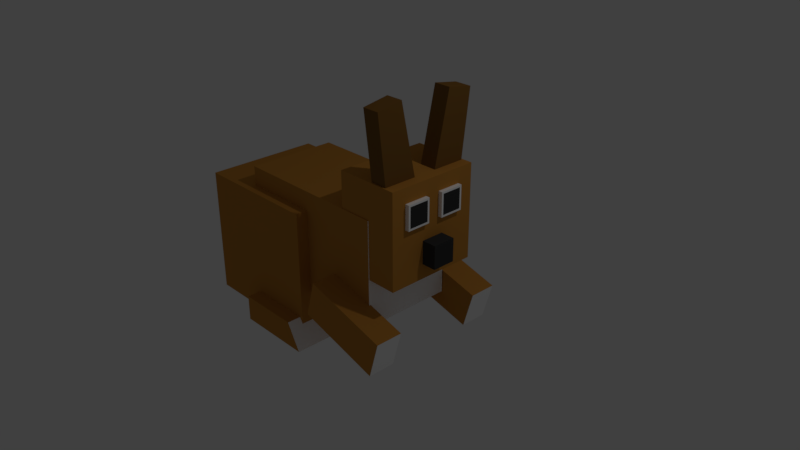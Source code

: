 # Source: kelincilompat.blend  (saved by Blender 2.79.0; exported with 4.5.12 LTS)
import bpy
from mathutils import Matrix  # noqa: F401  (used for matrix-valued properties, if any)

bpy.ops.wm.read_factory_settings(use_empty=True)
scene = bpy.context.scene
scene.name = 'Scene'

# ---- collections
col_collection_1 = bpy.data.collections.new('Collection 1'); scene.collection.children.link(col_collection_1)

# ---- materials (node trees are filled in below, after node groups)
mat_material_009 = bpy.data.materials.new('Material.009')
mat_material_009.alpha_threshold = 0.0
mat_material_009.use_transparent_shadow = False
mat_material_009.diffuse_color = (0.5277, 0.2316, 0.04109, 1.0)
mat_material_009.roughness = 0.5
mat_material_009.specular_intensity = 0.0
mat_material_006 = bpy.data.materials.new('Material.006')
mat_material_006.alpha_threshold = 0.0
mat_material_006.use_transparent_shadow = False
mat_material_006.diffuse_color = (1.0, 1.0, 1.0, 1.0)
mat_material_006.roughness = 0.5
mat_material_006.specular_intensity = 0.0
mat_material_010 = bpy.data.materials.new('Material.010')
mat_material_010.alpha_threshold = 0.0
mat_material_010.use_transparent_shadow = False
mat_material_010.diffuse_color = (0.2079, 0.09914, 0.0223, 1.0)
mat_material_010.roughness = 0.5
mat_material_010.specular_intensity = 0.0
mat_material_011 = bpy.data.materials.new('Material.011')
mat_material_011.alpha_threshold = 0.0
mat_material_011.use_transparent_shadow = False
mat_material_011.diffuse_color = (0.04203, 0.04203, 0.04203, 1.0)
mat_material_011.roughness = 0.5
mat_material_011.specular_intensity = 0.0
mat_material_015 = bpy.data.materials.new('Material.015')
mat_material_015.alpha_threshold = 0.0
mat_material_015.use_transparent_shadow = False
mat_material_015.diffuse_color = (0.05746, 0.8, 0.06652, 1.0)
mat_material_015.roughness = 0.5
mat_material_015.specular_intensity = 0.0
mat_material_022 = bpy.data.materials.new('Material.022')
mat_material_022.alpha_threshold = 0.0
mat_material_022.use_transparent_shadow = False
mat_material_022.diffuse_color = (1.0, 0.07498, 0.004524, 1.0)
mat_material_022.roughness = 0.5
mat_material_022.specular_intensity = 0.0

# ---- material node trees

# ---- world
world_world = bpy.data.worlds.new('World'); scene.world = world_world
world_world.color = (0.05088, 0.05088, 0.05088)
world_world.use_sun_shadow = False
world_world.sun_shadow_jitter_overblur = 0.0
world_world.cycles.sampling_method = 'MANUAL'

# ---- cameras
cam_camera = bpy.data.cameras.new('Camera')
cam_camera.clip_end = 100.0
cam_camera.lens = 35.0
cam_camera.sensor_width = 32.0
cam_camera.sensor_height = 18.0
cam_camera.ortho_scale = 7.314
cam_camera.dof.focus_distance = 0.0
cam_camera.dof.aperture_fstop = 128.0

# ---- lights
light_lamp = bpy.data.lights.new('Lamp', 'POINT')
light_lamp.transmission_factor = 0.0
light_lamp.cutoff_distance = 30.0
light_lamp.energy = 100.0
light_lamp.shadow_buffer_clip_start = 1.001
light_lamp.shadow_soft_size = 0.1
light_lamp.shadow_maximum_resolution = 0.006
light_lamp.use_absolute_resolution = True

# ---- meshes
me_cube_003 = bpy.data.meshes.new('Cube.003')
me_cube_003.from_pydata([(-1.096, -0.5236, -0.677), (-1.096, -0.5236, 0.4393), (-1.096, 0.4913, -0.677), (-1.096, 0.4913, 0.4393), (-0.1975, -0.5236, -0.677), (-0.1975, -0.5236, 0.4393), (-0.1975, 0.4913, -0.677), (-0.1975, 0.4913, 0.4393), (0.5675, 0.3934, 0.9133), (0.5675, 0.3934, 0.1106), (0.5675, -0.4094, 0.9133), (0.5675, -0.4094, 0.1106), (0.1362, 0.3934, 0.9133), (0.1362, 0.3934, 0.1106), (0.1362, -0.4094, 0.9133), (0.1362, -0.4094, 0.1106), (0.3859, 0.09124, 0.904), (0.3859, 0.2283, 1.511), (0.3859, 0.3698, 0.8551), (0.3859, 0.4479, 1.472), (0.4991, 0.09124, 0.904), (0.4991, 0.2283, 1.511), (0.4991, 0.3698, 0.8551), (0.4991, 0.4479, 1.472), (0.3859, -0.3886, 0.8659), (0.3859, -0.4589, 1.484), (0.3859, -0.1094, 0.9113), (0.3859, -0.2389, 1.52), (0.4991, -0.3886, 0.8659), (0.4991, -0.4589, 1.484), (0.4991, -0.1094, 0.9113), (0.4991, -0.2389, 1.52), (0.664, 0.0901, 0.4323), (0.664, 0.0901, 0.2361), (0.664, -0.1061, 0.4323), (0.664, -0.1061, 0.2361), (0.5499, 0.0901, 0.4323), (0.5499, 0.0901, 0.2361), (0.5499, -0.1061, 0.4323), (0.5499, -0.1061, 0.2361), (0.5944, -0.09602, 0.7688), (0.5944, -0.09602, 0.5964), (0.5944, -0.2684, 0.7688), (0.5944, -0.2684, 0.5964), (0.5136, -0.07931, 0.7855), (0.5136, -0.07931, 0.5797), (0.5136, -0.2851, 0.7855), (0.5136, -0.2851, 0.5797), (0.5944, 0.2382, 0.7688), (0.5944, 0.2382, 0.5964), (0.5944, 0.0658, 0.7688), (0.5944, 0.0658, 0.5964), (0.5136, 0.2549, 0.7855), (0.5136, 0.2549, 0.5797), (0.5136, 0.04909, 0.7855), (0.5136, 0.04909, 0.5797), (-1.25, -0.2219, -0.3395), (-1.25, -0.2219, 0.09824), (-1.25, 0.2159, -0.3395), (-1.25, 0.2159, 0.09824), (-1.098, -0.2219, -0.3395), (-1.098, -0.2219, 0.09824), (-1.098, 0.2159, -0.3395), (-1.098, 0.2159, 0.09824), (-0.6659, -0.648, -0.738), (-0.6659, -0.648, -0.5115), (-0.6659, -0.3213, -0.738), (-0.6659, -0.3213, -0.5115), (-0.1212, -0.648, -0.738), (-0.2207, -0.648, -0.5115), (-0.1212, -0.3213, -0.738), (-0.2207, -0.3213, -0.5115), (-0.7428, -0.4179, -0.3052), (-0.7428, -0.4179, 0.6063), (-0.7428, 0.376, -0.3052), (-0.7428, 0.376, 0.6063), (0.3665, -0.4179, -0.3052), (0.3665, -0.4179, 0.6063), (0.3665, 0.376, -0.3052), (0.3665, 0.376, 0.6063), (0.5944, -0.2851, 0.7855), (0.5944, -0.2851, 0.5797), (0.5944, -0.07931, 0.7855), (0.5944, -0.07931, 0.5797), (0.5944, 0.04909, 0.7855), (0.5944, 0.04909, 0.5797), (0.5944, 0.2549, 0.7855), (0.5944, 0.2549, 0.5797), (-0.01657, -0.6378, -0.3145), (0.05386, -0.6378, 0.003918), (-0.01657, -0.4025, -0.3145), (0.05386, -0.4025, 0.003918), (0.56, -0.6378, -0.5229), (0.6304, -0.6378, -0.2046), (0.56, -0.4025, -0.5229), (0.6304, -0.4025, -0.2046), (-0.01657, 0.3822, -0.3145), (0.05386, 0.3822, 0.003918), (-0.01657, 0.6175, -0.3145), (0.05386, 0.6175, 0.003918), (0.56, 0.3822, -0.5229), (0.6304, 0.3822, -0.2046), (0.56, 0.6175, -0.5229), (0.6304, 0.6175, -0.2046), (-0.6659, 0.2817, -0.738), (-0.6659, 0.2817, -0.5115), (-0.6659, 0.6083, -0.738), (-0.6659, 0.6083, -0.5115), (-0.1212, 0.2817, -0.738), (-0.2207, 0.2817, -0.5115), (-0.1212, 0.6083, -0.738), (-0.2207, 0.6083, -0.5115)], [], [(1, 3, 2, 0), (3, 7, 6, 2), (7, 5, 4, 6), (5, 1, 0, 4), (0, 2, 6, 4), (5, 7, 3, 1), (15, 13, 9, 11), (12, 8, 9, 13), (14, 12, 13, 15), (10, 8, 12, 14), (10, 14, 15, 11), (8, 10, 11, 9), (21, 17, 16, 20), (19, 23, 22, 18), (16, 18, 22, 20), (23, 21, 20, 22), (21, 23, 19, 17), (17, 19, 18, 16), (29, 25, 24, 28), (27, 31, 30, 26), (24, 26, 30, 28), (31, 29, 28, 30), (29, 31, 27, 25), (25, 27, 26, 24), (39, 37, 33, 35), (36, 32, 33, 37), (38, 36, 37, 39), (34, 32, 36, 38), (34, 38, 39, 35), (32, 34, 35, 33), (47, 45, 83, 81), (44, 82, 83, 45), (46, 44, 45, 47), (80, 82, 44, 46), (80, 46, 47, 81), (40, 42, 43, 41), (55, 53, 87, 85), (52, 86, 87, 53), (54, 52, 53, 55), (84, 86, 52, 54), (84, 54, 55, 85), (48, 50, 51, 49), (57, 59, 58, 56), (59, 63, 62, 58), (63, 61, 60, 62), (61, 57, 56, 60), (56, 58, 62, 60), (61, 63, 59, 57), (65, 67, 66, 64), (67, 71, 70, 66), (71, 69, 68, 70), (69, 65, 64, 68), (64, 66, 70, 68), (69, 71, 67, 65), (73, 75, 74, 72), (75, 79, 78, 74), (79, 77, 76, 78), (77, 73, 72, 76), (72, 74, 78, 76), (77, 79, 75, 73), (43, 42, 80, 81), (40, 41, 83, 82), (42, 40, 82, 80), (41, 43, 81, 83), (51, 50, 84, 85), (48, 49, 87, 86), (50, 48, 86, 84), (49, 51, 85, 87), (89, 91, 90, 88), (91, 95, 94, 90), (95, 93, 92, 94), (93, 89, 88, 92), (88, 90, 94, 92), (93, 95, 91, 89), (97, 99, 98, 96), (99, 103, 102, 98), (103, 101, 100, 102), (101, 97, 96, 100), (96, 98, 102, 100), (101, 103, 99, 97), (105, 107, 106, 104), (107, 111, 110, 106), (111, 109, 108, 110), (109, 105, 104, 108), (104, 106, 110, 108), (109, 111, 107, 105)])
me_cube_003.polygons.foreach_set('material_index', [0, 0, 0, 0, 0, 0, 0, 0, 0, 0, 0, 0, 2, 2, 2, 2, 2, 2, 2, 2, 2, 2, 2, 2, 3, 3, 3, 3, 3, 3, 1, 1, 1, 1, 1, 3, 1, 1, 1, 1, 1, 3, 0, 0, 0, 0, 0, 0, 0, 0, 1, 0, 0, 0, 0, 0, 1, 0, 0, 0, 1, 1, 1, 1, 1, 1, 1, 1, 0, 0, 1, 0, 0, 0, 0, 0, 1, 0, 0, 0, 0, 0, 1, 0, 0, 0])
me_cube_003.materials.append(mat_material_009)
me_cube_003.materials.append(mat_material_006)
me_cube_003.materials.append(mat_material_010)
me_cube_003.materials.append(mat_material_011)
me_cube_003.materials.append(mat_material_015)
me_cube_003.materials.append(mat_material_022)
me_cube_003.use_remesh_preserve_volume = False
me_cube_003.use_remesh_preserve_attributes = False
me_cube_003.use_mirror_vertex_groups = False
me_cube_003.update()

# ---- objects
ob_lamp = bpy.data.objects.new('Lamp', light_lamp)
ob_camera = bpy.data.objects.new('Camera', cam_camera)
ob_kelinci = bpy.data.objects.new('kelinci', me_cube_003)

# ---- transforms, parenting, visibility, modifiers, constraints
ob_lamp.location = (4.076, 1.005, 5.904)
ob_lamp.rotation_euler = (0.6503, 0.05522, 1.866)
ob_lamp.lock_rotations_4d = False
ob_lamp.empty_display_type = 'ARROWS'
ob_lamp.color = (0.0, 0.0, 0.0, 0.0)
ob_lamp.lineart.crease_threshold = 0.0
ob_camera.location = (7.481, -6.508, 5.344)
ob_camera.rotation_euler = (1.109, 0.0, 0.8149)
ob_camera.lock_rotations_4d = False
ob_camera.empty_display_type = 'ARROWS'
ob_camera.color = (0.0, 0.0, 0.0, 0.0)
ob_camera.display_type = 'WIRE'
ob_camera.lineart.crease_threshold = 0.0
ob_kelinci.location = (0.0, 0.0, 0.0)
ob_kelinci.scale = (2.01, 1.572, 1.572)
ob_kelinci.lineart.crease_threshold = 0.0

# ---- collection membership
col_collection_1.objects.link(ob_lamp)
col_collection_1.objects.link(ob_camera)
col_collection_1.objects.link(ob_kelinci)

# ---- scene / render settings (as saved in the file)
scene.camera = ob_camera
scene.frame_start = 1; scene.frame_end = 50; scene.frame_set(50)
scene.render.engine = 'BLENDER_EEVEE_NEXT'
scene.render.resolution_percentage = 50
scene.render.dither_intensity = 0.0
scene.cycles.use_denoising = False
scene.cycles.samples = 128
scene.cycles.sampling_pattern = 'TABULATED_SOBOL'
scene.cycles.use_adaptive_sampling = False
scene.cycles.use_light_tree = False
scene.cycles.blur_glossy = 0.0
scene.cycles.sample_clamp_indirect = 0.0
scene.view_settings.view_transform = 'Standard'
bpy.context.view_layer.update()
